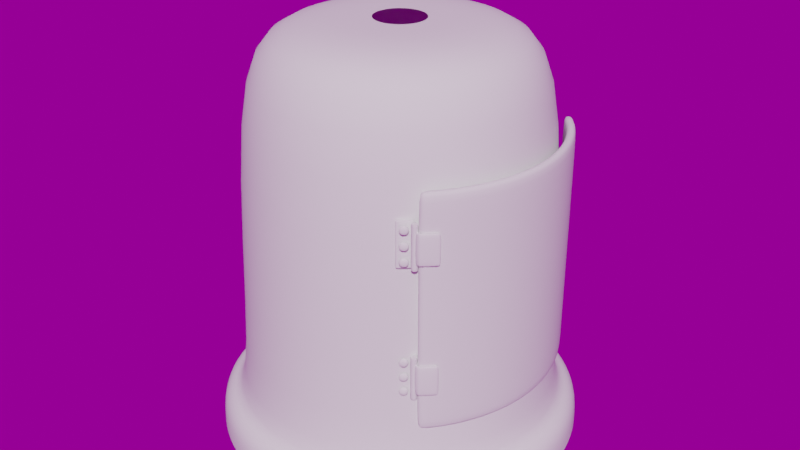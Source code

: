 # Source: untitled.blend  (saved by Blender 3.2.14; exported with 4.5.12 LTS)
import bpy
from mathutils import Matrix  # noqa: F401  (used for matrix-valued properties, if any)

bpy.ops.wm.read_factory_settings(use_empty=True)
scene = bpy.context.scene
scene.name = 'Scene'

# ---- images (referenced by path relative to the original .blend; pixels are not part of the script)
import os
ASSET_DIR = os.environ.get("B2B_ASSET_DIR", "")  # directory of the original .blend (textures are referenced by path, not embedded)
HERE = os.path.dirname(os.path.abspath(__file__))  # packed textures are extracted next to this script under _unpacked/

def load_image(name, relpath, width, height, colorspace="sRGB"):
    """Load a texture the original file referenced (path relative to the .blend, or extracted next to this script)."""
    p = next((c for c in (os.path.join(HERE, relpath), os.path.join(ASSET_DIR, relpath)) if relpath and os.path.exists(c)), "")
    if p:
        img = bpy.data.images.load(p, check_existing=True)
        img.name = name
    else:  # same state as the original file: an image datablock whose file is absent (Cycles renders it pink)
        img = bpy.data.images.new(name, width, height)
        img.source = "FILE"
        img.filepath = "//" + (relpath or name)
    img.colorspace_settings.name = colorspace
    return img
img_abandoned_slipway_4k_hdr = load_image('abandoned_slipway_4k.hdr', 'abandoned_slipway_4k.hdr', 1024, 1024, 'Linear Rec.709')

# ---- node groups
ng_auto_smooth = bpy.data.node_groups.new('Auto Smooth', 'GeometryNodeTree')
_s = ng_auto_smooth.interface.new_socket(name='Geometry', in_out='OUTPUT', socket_type='NodeSocketGeometry')
_s = ng_auto_smooth.interface.new_socket(name='Geometry', in_out='INPUT', socket_type='NodeSocketGeometry')
_s = ng_auto_smooth.interface.new_socket(name='Angle', in_out='INPUT', socket_type='NodeSocketFloat')
_s.subtype = 'ANGLE'
_s.min_value = 0.0
_s.max_value = 3.142
ng_auto_smooth.is_modifier = True
_N = ng_auto_smooth.nodes; _L = ng_auto_smooth.links
n0 = _N.new('NodeGroupOutput'); n0.name = 'Group Output'; n0.location = (480, -100)
n1 = _N.new('NodeGroupInput'); n1.name = 'Group Input'; n1.location = (-420, -300)
n2 = _N.new('NodeGroupInput'); n2.name = 'Group Input.001'; n2.location = (-60, -100)
n3 = _N.new('GeometryNodeSetShadeSmooth'); n3.name = 'Set Shade Smooth'; n3.location = (120, -100)
n3.domain = 'EDGE'
n4 = _N.new('GeometryNodeSetShadeSmooth'); n4.name = 'Set Shade Smooth.001'; n4.location = (300, -100)
n5 = _N.new('GeometryNodeInputMeshEdgeAngle'); n5.name = 'Edge Angle'; n5.location = (-420, -220)
n6 = _N.new('GeometryNodeInputEdgeSmooth'); n6.name = 'Is Edge Smooth'; n6.location = (-60, -160)
n7 = _N.new('GeometryNodeInputShadeSmooth'); n7.name = 'Is Face Smooth'; n7.location = (-240, -340)
n8 = _N.new('FunctionNodeBooleanMath'); n8.name = 'Boolean Math'; n8.location = (-60, -220)
n9 = _N.new('FunctionNodeCompare'); n9.name = 'Compare'; n9.location = (-240, -180)
n9.operation = 'LESS_EQUAL'
_L.new(n5.outputs[0], n9.inputs[0])
_L.new(n4.outputs[0], n0.inputs[0])
_L.new(n1.outputs[1], n9.inputs[1])
_L.new(n9.outputs[0], n8.inputs[0])
_L.new(n7.outputs[0], n8.inputs[1])
_L.new(n2.outputs[0], n3.inputs[0])
_L.new(n6.outputs[0], n3.inputs[1])
_L.new(n3.outputs[0], n4.inputs[0])
_L.new(n8.outputs[0], n3.inputs[2])
n0.is_active_output = True

# ---- world
world_world = bpy.data.worlds.new('World'); scene.world = world_world
world_world.use_nodes = True; world_world.node_tree.nodes.clear()
_N = world_world.node_tree.nodes; _L = world_world.node_tree.links
n0 = _N.new('ShaderNodeTexEnvironment'); n0.name = 'Environment Texture'; n0.location = (-296, 306)
n0.image = img_abandoned_slipway_4k_hdr
n1 = _N.new('ShaderNodeMapping'); n1.name = 'Mapping'; n1.location = (-596, 335)
n1.width = 240
n2 = _N.new('ShaderNodeTexCoord'); n2.name = 'Texture Coordinate'; n2.location = (-796, 318)
n3 = _N.new('ShaderNodeOutputWorld'); n3.name = 'World Output'; n3.location = (173, 296)
n4 = _N.new('ShaderNodeBackground'); n4.name = 'Background'; n4.location = (-11, 296)
n5 = _N.new('ShaderNodeMapping'); n5.name = 'Mapping.001'; n5.location = (-600, 720)
n5.width = 240
n6 = _N.new('ShaderNodeTexCoord'); n6.name = 'Texture Coordinate.001'; n6.location = (-800, 703)
n7 = _N.new('ShaderNodeTexEnvironment'); n7.name = 'Environment Texture.001'; n7.location = (-300, 691)
_L.new(n4.outputs[0], n3.inputs[0])
_L.new(n0.outputs[0], n4.inputs[0])
_L.new(n1.outputs[0], n0.inputs[0])
_L.new(n2.outputs[0], n1.inputs[0])
_L.new(n7.outputs[0], n4.inputs[1])
_L.new(n5.outputs[0], n7.inputs[0])
_L.new(n6.outputs[0], n5.inputs[0])
n3.is_active_output = True
world_world.color = (0.05088, 0.05088, 0.05088)
world_world.use_sun_shadow = False
world_world.sun_shadow_jitter_overblur = 0.0

# ---- meshes
me_circle = bpy.data.meshes.new('Circle')
me_circle.from_pydata([(0.0, 1.0, 0.0), (-0.1951, 0.9808, 0.0), (-0.3827, 0.9239, 0.0), (-0.5556, 0.8315, 0.0), (-0.7071, 0.7071, 0.0), (-0.8315, 0.5556, 0.0), (-0.9239, 0.3827, 0.0), (-0.9808, 0.1951, 0.0), (-1.0, -4.371e-08, 0.0), (-0.9808, -0.1951, 0.0), (-0.9239, -0.3827, 0.0), (-0.8315, -0.5556, 0.0), (-0.7071, -0.7071, 0.0), (-0.5556, -0.8315, 0.0), (-0.3827, -0.9239, 0.0), (-0.1951, -0.9808, 0.0), (8.742e-08, -1.0, 0.0), (0.1951, -0.9808, 0.0), (0.3827, -0.9239, 0.0), (0.5556, -0.8315, 0.0), (0.7071, -0.7071, 0.0), (0.8315, -0.5556, 0.0), (0.9239, -0.3827, 0.0), (0.9808, -0.1951, 0.0), (1.0, 1.192e-08, 0.0), (0.9808, 0.1951, 0.0), (0.9239, 0.3827, 0.0), (0.8315, 0.5556, 0.0), (0.7071, 0.7071, 0.0), (0.5556, 0.8315, 0.0), (0.3827, 0.9239, 0.0), (0.1951, 0.9808, 0.0), (2.28e-09, 0.8368, 0.1939), (-0.1633, 0.8207, 0.1939), (-0.3202, 0.7731, 0.1939), (-0.4649, 0.6958, 0.1939), (-0.5917, 0.5917, 0.1939), (-0.6958, 0.4649, 0.1939), (-0.7731, 0.3202, 0.1939), (-0.8207, 0.1633, 0.1939), (-0.8368, -3.901e-08, 0.1939), (-0.8207, -0.1633, 0.1939), (-0.7731, -0.3202, 0.1939), (-0.6958, -0.4649, 0.1939), (-0.5917, -0.5917, 0.1939), (-0.4649, -0.6958, 0.1939), (-0.3202, -0.7731, 0.1939), (-0.1633, -0.8207, 0.1939), (7.544e-08, -0.8368, 0.1939), (0.1633, -0.8207, 0.1939), (0.3202, -0.7731, 0.1939), (0.4649, -0.6958, 0.1939), (0.5917, -0.5917, 0.1939), (0.6958, -0.4649, 0.1939), (0.7731, -0.3202, 0.1939), (0.8207, -0.1633, 0.1939), (0.8368, 7.548e-09, 0.1939), (0.8207, 0.1633, 0.1939), (0.7731, 0.3202, 0.1939), (0.6958, 0.4649, 0.1939), (0.5917, 0.5917, 0.1939), (0.4649, 0.6958, 0.1939), (0.3202, 0.7731, 0.1939), (0.1633, 0.8207, 0.1939), (2.28e-09, 0.8368, 2.002), (-0.1633, 0.8207, 2.002), (-0.3202, 0.7731, 2.002), (-0.4649, 0.6958, 2.002), (-0.5917, 0.5917, 2.002), (-0.6958, 0.4649, 2.002), (-0.7731, 0.3202, 2.002), (-0.8207, 0.1633, 2.002), (-0.8368, -3.901e-08, 2.002), (-0.8207, -0.1633, 2.002), (-0.7731, -0.3202, 2.002), (-0.6958, -0.4649, 2.002), (-0.5917, -0.5917, 2.002), (-0.4649, -0.6958, 2.002), (-0.3202, -0.7731, 2.002), (-0.1633, -0.8207, 2.002), (7.544e-08, -0.8368, 2.002), (0.1633, -0.8207, 2.002), (0.3202, -0.7731, 2.002), (0.4649, -0.6958, 2.002), (0.5917, -0.5917, 2.002), (0.6958, -0.4649, 2.002), (0.7731, -0.3202, 2.002), (0.8207, -0.1633, 2.002), (0.8368, 7.548e-09, 2.002), (0.8207, 0.1633, 2.002), (0.7731, 0.3202, 2.002), (0.6958, 0.4649, 2.002), (0.5917, 0.5917, 2.002), (0.4649, 0.6958, 2.002), (0.3202, 0.7731, 2.002), (0.1633, 0.8207, 2.002), (1.382e-09, 0.6104, 2.271), (-0.1191, 0.5987, 2.271), (-0.2336, 0.5639, 2.271), (-0.3391, 0.5075, 2.271), (-0.4316, 0.4316, 2.271), (-0.5075, 0.3391, 2.271), (-0.5639, 0.2336, 2.271), (-0.5987, 0.1191, 2.271), (-0.6104, -2.946e-08, 2.271), (-0.5987, -0.1191, 2.271), (-0.5639, -0.2336, 2.271), (-0.5075, -0.3391, 2.271), (-0.4316, -0.4316, 2.271), (-0.3391, -0.5075, 2.271), (-0.2336, -0.5639, 2.271), (-0.1191, -0.5987, 2.271), (5.474e-08, -0.6104, 2.271), (0.1191, -0.5987, 2.271), (0.2336, -0.5639, 2.271), (0.3391, -0.5075, 2.271), (0.4316, -0.4316, 2.271), (0.5075, -0.3391, 2.271), (0.5639, -0.2336, 2.271), (0.5987, -0.1191, 2.271), (0.6104, 4.497e-09, 2.271), (0.5987, 0.1191, 2.271), (0.5639, 0.2336, 2.271), (0.5075, 0.3391, 2.271), (0.4316, 0.4316, 2.271), (0.3391, 0.5075, 2.271), (0.2336, 0.5639, 2.271), (0.1191, 0.5987, 2.271), (-2.937e-09, 0.1373, 2.271), (-0.02679, 0.1347, 2.271), (-0.05255, 0.1269, 2.271), (-0.07629, 0.1142, 2.271), (-0.0971, 0.0971, 2.271), (-0.1142, 0.07629, 2.271), (-0.1269, 0.05255, 2.271), (-0.1347, 0.02679, 2.271), (-0.1373, -9.516e-09, 2.271), (-0.1347, -0.02679, 2.271), (-0.1269, -0.05255, 2.271), (-0.1142, -0.07629, 2.271), (-0.0971, -0.0971, 2.271), (-0.07629, -0.1142, 2.271), (-0.05255, -0.1269, 2.271), (-0.02679, -0.1347, 2.271), (9.068e-09, -0.1373, 2.271), (0.02679, -0.1347, 2.271), (0.05255, -0.1269, 2.271), (0.07629, -0.1142, 2.271), (0.0971, -0.0971, 2.271), (0.1142, -0.07629, 2.271), (0.1269, -0.05255, 2.271), (0.1347, -0.02679, 2.271), (0.1373, -1.875e-09, 2.271), (0.1347, 0.02679, 2.271), (0.1269, 0.05255, 2.271), (0.1142, 0.07629, 2.271), (0.0971, 0.0971, 2.271), (0.07629, 0.1142, 2.271), (0.05255, 0.1269, 2.271), (0.02679, 0.1347, 2.271), (8.239e-10, 0.941, 0.1939), (0.0, 1.0, 0.1352), (-0.1951, 0.9808, 0.1352), (-0.1836, 0.9229, 0.1939), (-0.3827, 0.9239, 0.1352), (-0.3601, 0.8694, 0.1939), (-0.5556, 0.8315, 0.1352), (-0.5228, 0.7824, 0.1939), (-0.7071, 0.7071, 0.1352), (-0.6654, 0.6654, 0.1939), (-0.8315, 0.5556, 0.1352), (-0.7824, 0.5228, 0.1939), (-0.9239, 0.3827, 0.1352), (-0.8694, 0.3601, 0.1939), (-0.9808, 0.1951, 0.1352), (-0.9229, 0.1836, 0.1939), (-1.0, -4.371e-08, 0.1352), (-0.941, -4.201e-08, 0.1939), (-0.9808, -0.1951, 0.1352), (-0.9229, -0.1836, 0.1939), (-0.9239, -0.3827, 0.1352), (-0.8694, -0.3601, 0.1939), (-0.8315, -0.5556, 0.1352), (-0.7824, -0.5228, 0.1939), (-0.7071, -0.7071, 0.1352), (-0.6654, -0.6654, 0.1939), (-0.5556, -0.8315, 0.1352), (-0.5228, -0.7824, 0.1939), (-0.3827, -0.9239, 0.1352), (-0.3601, -0.8694, 0.1939), (-0.1951, -0.9808, 0.1352), (-0.1836, -0.9229, 0.1939), (8.742e-08, -1.0, 0.1352), (8.309e-08, -0.941, 0.1939), (0.1951, -0.9808, 0.1352), (0.1836, -0.9229, 0.1939), (0.3827, -0.9239, 0.1352), (0.3601, -0.8694, 0.1939), (0.5556, -0.8315, 0.1352), (0.5228, -0.7824, 0.1939), (0.7071, -0.7071, 0.1352), (0.6654, -0.6654, 0.1939), (0.8315, -0.5556, 0.1352), (0.7824, -0.5228, 0.1939), (0.9239, -0.3827, 0.1352), (0.8694, -0.3601, 0.1939), (0.9808, -0.1951, 0.1352), (0.9229, -0.1836, 0.1939), (1.0, 1.192e-08, 0.1352), (0.941, 1.034e-08, 0.1939), (0.9808, 0.1951, 0.1352), (0.9229, 0.1836, 0.1939), (0.9239, 0.3827, 0.1352), (0.8694, 0.3601, 0.1939), (0.8315, 0.5556, 0.1352), (0.7824, 0.5228, 0.1939), (0.7071, 0.7071, 0.1352), (0.6654, 0.6654, 0.1939), (0.5556, 0.8315, 0.1352), (0.5228, 0.7824, 0.1939), (0.3827, 0.9239, 0.1352), (0.3601, 0.8694, 0.1939), (0.1951, 0.9808, 0.1352), (0.1836, 0.9229, 0.1939)], [], [(205, 207, 55, 54), (179, 181, 42, 41), (207, 209, 56, 55), (181, 183, 43, 42), (209, 211, 57, 56), (183, 185, 44, 43), (211, 213, 58, 57), (185, 187, 45, 44), (213, 215, 59, 58), (187, 189, 46, 45), (215, 217, 60, 59), (189, 191, 47, 46), (223, 160, 32, 63), (217, 219, 61, 60), (191, 193, 48, 47), (165, 167, 35, 34), (219, 221, 62, 61), (193, 195, 49, 48), (167, 169, 36, 35), (221, 223, 63, 62), (195, 197, 50, 49), (169, 171, 37, 36), (197, 199, 51, 50), (171, 173, 38, 37), (1, 162, 161, 0), (199, 201, 52, 51), (173, 175, 39, 38), (201, 203, 53, 52), (175, 177, 40, 39), (203, 205, 54, 53), (177, 179, 41, 40), (27, 214, 212, 26), (14, 188, 186, 13), (0, 161, 222, 31), (28, 216, 214, 27), (15, 190, 188, 14), (2, 164, 162, 1), (29, 218, 216, 28), (16, 192, 190, 15), (3, 166, 164, 2), (30, 220, 218, 29), (17, 194, 192, 16), (4, 168, 166, 3), (31, 222, 220, 30), (18, 196, 194, 17), (5, 170, 168, 4), (163, 165, 34, 33), (19, 198, 196, 18), (6, 172, 170, 5), (20, 200, 198, 19), (7, 174, 172, 6), (21, 202, 200, 20), (8, 176, 174, 7), (22, 204, 202, 21), (9, 178, 176, 8), (23, 206, 204, 22), (10, 180, 178, 9), (24, 208, 206, 23), (11, 182, 180, 10), (25, 210, 208, 24), (12, 184, 182, 11), (26, 212, 210, 25), (13, 186, 184, 12), (34, 35, 67, 66), (61, 62, 94, 93), (48, 49, 81, 80), (35, 36, 68, 67), (62, 63, 95, 94), (49, 50, 82, 81), (36, 37, 69, 68), (63, 32, 64, 95), (50, 51, 83, 82), (37, 38, 70, 69), (51, 52, 84, 83), (38, 39, 71, 70), (52, 53, 85, 84), (39, 40, 72, 71), (53, 54, 86, 85), (40, 41, 73, 72), (54, 55, 87, 86), (41, 42, 74, 73), (55, 56, 88, 87), (42, 43, 75, 74), (56, 57, 89, 88), (43, 44, 76, 75), (57, 58, 90, 89), (44, 45, 77, 76), (58, 59, 91, 90), (45, 46, 78, 77), (32, 33, 65, 64), (59, 60, 92, 91), (46, 47, 79, 78), (33, 34, 66, 65), (60, 61, 93, 92), (47, 48, 80, 79), (69, 70, 102, 101), (83, 84, 116, 115), (70, 71, 103, 102), (84, 85, 117, 116), (71, 72, 104, 103), (85, 86, 118, 117), (72, 73, 105, 104), (86, 87, 119, 118), (73, 74, 106, 105), (87, 88, 120, 119), (74, 75, 107, 106), (88, 89, 121, 120), (75, 76, 108, 107), (89, 90, 122, 121), (76, 77, 109, 108), (90, 91, 123, 122), (77, 78, 110, 109), (64, 65, 97, 96), (91, 92, 124, 123), (78, 79, 111, 110), (65, 66, 98, 97), (92, 93, 125, 124), (79, 80, 112, 111), (66, 67, 99, 98), (93, 94, 126, 125), (80, 81, 113, 112), (67, 68, 100, 99), (94, 95, 127, 126), (81, 82, 114, 113), (68, 69, 101, 100), (95, 64, 96, 127), (82, 83, 115, 114), (104, 105, 137, 136), (118, 119, 151, 150), (105, 106, 138, 137), (119, 120, 152, 151), (106, 107, 139, 138), (120, 121, 153, 152), (107, 108, 140, 139), (121, 122, 154, 153), (108, 109, 141, 140), (122, 123, 155, 154), (109, 110, 142, 141), (96, 97, 129, 128), (123, 124, 156, 155), (110, 111, 143, 142), (97, 98, 130, 129), (124, 125, 157, 156), (111, 112, 144, 143), (98, 99, 131, 130), (125, 126, 158, 157), (112, 113, 145, 144), (99, 100, 132, 131), (126, 127, 159, 158), (113, 114, 146, 145), (100, 101, 133, 132), (127, 96, 128, 159), (114, 115, 147, 146), (101, 102, 134, 133), (115, 116, 148, 147), (102, 103, 135, 134), (116, 117, 149, 148), (103, 104, 136, 135), (117, 118, 150, 149), (163, 160, 161, 162), (165, 163, 162, 164), (167, 165, 164, 166), (169, 167, 166, 168), (171, 169, 168, 170), (173, 171, 170, 172), (175, 173, 172, 174), (177, 175, 174, 176), (179, 177, 176, 178), (181, 179, 178, 180), (183, 181, 180, 182), (185, 183, 182, 184), (187, 185, 184, 186), (189, 187, 186, 188), (191, 189, 188, 190), (193, 191, 190, 192), (195, 193, 192, 194), (197, 195, 194, 196), (199, 197, 196, 198), (201, 199, 198, 200), (203, 201, 200, 202), (205, 203, 202, 204), (207, 205, 204, 206), (209, 207, 206, 208), (211, 209, 208, 210), (213, 211, 210, 212), (215, 213, 212, 214), (217, 215, 214, 216), (219, 217, 216, 218), (221, 219, 218, 220), (223, 221, 220, 222), (160, 223, 222, 161), (160, 163, 33, 32)])
me_circle.polygons.foreach_set('use_smooth', [True] * 192)
_uv = me_circle.uv_layers.new(name='UVMap')
_uv.uv.foreach_set('vector', [0.0, 0.0, 0.0, 0.0, 0.0, 0.0, 0.0, 0.0, 0.0, 0.0, 0.0, 0.0, 0.0, 0.0, 0.0, 0.0, 0.0, 0.0, 0.0, 0.0, 0.0, 0.0, 0.0, 0.0, 0.0, 0.0, 0.0, 0.0, 0.0, 0.0, 0.0, 0.0, 0.0, 0.0, 0.0, 0.0, 0.0, 0.0, 0.0, 0.0, 0.0, 0.0, 0.0, 0.0, 0.0, 0.0, 0.0, 0.0, 0.0, 0.0, 0.0, 0.0, 0.0, 0.0, 0.0, 0.0, 0.0, 0.0, 0.0, 0.0, 0.0, 0.0, 0.0, 0.0, 0.0, 0.0, 0.0, 0.0, 0.0, 0.0, 0.0, 0.0, 0.0, 0.0, 0.0, 0.0, 0.0, 0.0, 0.0, 0.0, 0.0, 0.0, 0.0, 0.0, 0.0, 0.0, 0.0, 0.0, 0.0, 0.0, 0.0, 0.0, 0.0, 0.0, 0.0, 0.0, 0.0, 0.0, 0.0, 0.0, 0.0, 0.0, 0.0, 0.0, 0.0, 0.0, 0.0, 0.0, 0.0, 0.0, 0.0, 0.0, 0.0, 0.0, 0.0, 0.0, 0.0, 0.0, 0.0, 0.0, 0.0, 0.0, 0.0, 0.0, 0.0, 0.0, 0.0, 0.0, 0.0, 0.0, 0.0, 0.0, 0.0, 0.0, 0.0, 0.0, 0.0, 0.0, 0.0, 0.0, 0.0, 0.0, 0.0, 0.0, 0.0, 0.0, 0.0, 0.0, 0.0, 0.0, 0.0, 0.0, 0.0, 0.0, 0.0, 0.0, 0.0, 0.0, 0.0, 0.0, 0.0, 0.0, 0.0, 0.0, 0.0, 0.0, 0.0, 0.0, 0.0, 0.0, 0.0, 0.0, 0.0, 0.0, 0.0, 0.0, 0.0, 0.0, 0.0, 0.0, 0.0, 0.0, 0.0, 0.0, 0.0, 0.0, 0.0, 0.0, 0.0, 0.0, 0.0, 0.0, 0.0, 0.0, 0.0, 0.0, 0.0, 0.0, 0.0, 0.0, 0.0, 0.0, 0.0, 0.0, 0.0, 0.0, 0.0, 0.0, 0.0, 0.0, 0.0, 0.0, 0.0, 0.0, 0.0, 0.0, 0.0, 0.0, 0.0, 0.0, 0.0, 0.0, 0.0, 0.0, 0.0, 0.0, 0.0, 0.0, 0.0, 0.0, 0.0, 0.0, 0.0, 0.0, 0.0, 0.0, 0.0, 0.0, 0.0, 0.0, 0.0, 0.0, 0.0, 0.0, 0.0, 0.0, 0.0, 0.0, 0.0, 0.0, 0.0, 0.0, 0.0, 0.0, 0.0, 0.0, 0.0, 0.0, 0.0, 0.0, 0.0, 0.0, 0.0, 0.0, 0.0, 0.0, 0.0, 0.0, 0.0, 0.0, 0.0, 0.0, 0.0, 0.0, 0.0, 0.0, 0.0, 0.0, 0.0, 0.0, 0.0, 0.0, 0.0, 0.0, 0.0, 0.0, 0.0, 0.0, 0.0, 0.0, 0.0, 0.0, 0.0, 0.0, 0.0, 0.0, 0.0, 0.0, 0.0, 0.0, 0.0, 0.0, 0.0, 0.0, 0.0, 0.0, 0.0, 0.0, 0.0, 0.0, 0.0, 0.0, 0.0, 0.0, 0.0, 0.0, 0.0, 0.0, 0.0, 0.0, 0.0, 0.0, 0.0, 0.0, 0.0, 0.0, 0.0, 0.0, 0.0, 0.0, 0.0, 0.0, 0.0, 0.0, 0.0, 0.0, 0.0, 0.0, 0.0, 0.0, 0.0, 0.0, 0.0, 0.0, 0.0, 0.0, 0.0, 0.0, 0.0, 0.0, 0.0, 0.0, 0.0, 0.0, 0.0, 0.0, 0.0, 0.0, 0.0, 0.0, 0.0, 0.0, 0.0, 0.0, 0.0, 0.0, 0.0, 0.0, 0.0, 0.0, 0.0, 0.0, 0.0, 0.0, 0.0, 0.0, 0.0, 0.0, 0.0, 0.0, 0.0, 0.0, 0.0, 0.0, 0.0, 0.0, 0.0, 0.0, 0.0, 0.0, 0.0, 0.0, 0.0, 0.0, 0.0, 0.0, 0.0, 0.0, 0.0, 0.0, 0.0, 0.0, 0.0, 0.0, 0.0, 0.0, 0.0, 0.0, 0.0, 0.0, 0.0, 0.0, 0.0, 0.0, 0.0, 0.0, 0.0, 0.0, 0.0, 0.0, 0.0, 0.0, 0.0, 0.0, 0.0, 0.0, 0.0, 0.0, 0.0, 0.0, 0.0, 0.0, 0.0, 0.0, 0.0, 0.0, 0.0, 0.0, 0.0, 0.0, 0.0, 0.0, 0.0, 0.0, 0.0, 0.0, 0.0, 0.0, 0.0, 0.0, 0.0, 0.0, 0.0, 0.0, 0.0, 0.0, 0.0, 0.0, 0.0, 0.0, 0.0, 0.0, 0.0, 0.0, 0.0, 0.0, 0.0, 0.0, 0.0, 0.0, 0.0, 0.0, 0.0, 0.0, 0.0, 0.0, 0.0, 0.0, 0.0, 0.0, 0.0, 0.0, 0.0, 0.0, 0.0, 0.0, 0.0, 0.0, 0.0, 0.0, 0.0, 0.0, 0.0, 0.0, 0.0, 0.0, 0.0, 0.0, 0.0, 0.0, 0.0, 0.0, 0.0, 0.0, 0.0, 0.0, 0.0, 0.0, 0.0, 0.0, 0.0, 0.0, 0.0, 0.0, 0.0, 0.0, 0.0, 0.0, 0.0, 0.0, 0.0, 0.0, 0.0, 0.0, 0.0, 0.0, 0.0, 0.0, 0.0, 0.0, 0.0, 0.0, 0.0, 0.0, 0.0, 0.0, 0.0, 0.0, 0.0, 0.0, 0.0, 0.0, 0.0, 0.0, 0.0, 0.0, 0.0, 0.0, 0.0, 0.0, 0.0, 0.0, 0.0, 0.0, 0.0, 0.0, 0.0, 0.0, 0.0, 0.0, 0.0, 0.0, 0.0, 0.0, 0.0, 0.0, 0.0, 0.0, 0.0, 0.0, 0.0, 0.0, 0.0, 0.0, 0.0, 0.0, 0.0, 0.0, 0.0, 0.0, 0.0, 0.0, 0.0, 0.0, 0.0, 0.0, 0.0, 0.0, 0.0, 0.0, 0.0, 0.0, 0.0, 0.0, 0.0, 0.0, 0.0, 0.0, 0.0, 0.0, 0.0, 0.0, 0.0, 0.0, 0.0, 0.0, 0.0, 0.0, 0.0, 0.0, 0.0, 0.0, 0.0, 0.0, 0.0, 0.0, 0.0, 0.0, 0.0, 0.0, 0.0, 0.0, 0.0, 0.0, 0.0, 0.0, 0.0, 0.0, 0.0, 0.0, 0.0, 0.0, 0.0, 0.0, 0.0, 0.0, 0.0, 0.0, 0.0, 0.0, 0.0, 0.0, 0.0, 0.0, 0.0, 0.0, 0.0, 0.0, 0.0, 0.0, 0.0, 0.0, 0.0, 0.0, 0.0, 0.0, 0.0, 0.0, 0.0, 0.0, 0.0, 0.0, 0.0, 0.0, 0.0, 0.0, 0.0, 0.0, 0.0, 0.0, 0.0, 0.0, 0.0, 0.0, 0.0, 0.0, 0.0, 0.0, 0.0, 0.0, 0.0, 0.0, 0.0, 0.0, 0.0, 0.0, 0.0, 0.0, 0.0, 0.0, 0.0, 0.0, 0.0, 0.0, 0.0, 0.0, 0.0, 0.0, 0.0, 0.0, 0.0, 0.0, 0.0, 0.0, 0.0, 0.0, 0.0, 0.0, 0.0, 0.0, 0.0, 0.0, 0.0, 0.0, 0.0, 0.0, 0.0, 0.0, 0.0, 0.0, 0.0, 0.0, 0.0, 0.0, 0.0, 0.0, 0.0, 0.0, 0.0, 0.0, 0.0, 0.0, 0.0, 0.0, 0.0, 0.0, 0.0, 0.0, 0.0, 0.0, 0.0, 0.0, 0.0, 0.0, 0.0, 0.0, 0.0, 0.0, 0.0, 0.0, 0.0, 0.0, 0.0, 0.0, 0.0, 0.0, 0.0, 0.0, 0.0, 0.0, 0.0, 0.0, 0.0, 0.0, 0.0, 0.0, 0.0, 0.0, 0.0, 0.0, 0.0, 0.0, 0.0, 0.0, 0.0, 0.0, 0.0, 0.0, 0.0, 0.0, 0.0, 0.0, 0.0, 0.0, 0.0, 0.0, 0.0, 0.0, 0.0, 0.0, 0.0, 0.0, 0.0, 0.0, 0.0, 0.0, 0.0, 0.0, 0.0, 0.0, 0.0, 0.0, 0.0, 0.0, 0.0, 0.0, 0.0, 0.0, 0.0, 0.0, 0.0, 0.0, 0.0, 0.0, 0.0, 0.0, 0.0, 0.0, 0.0, 0.0, 0.0, 0.0, 0.0, 0.0, 0.0, 0.0, 0.0, 0.0, 0.0, 0.0, 0.0, 0.0, 0.0, 0.0, 0.0, 0.0, 0.0, 0.0, 0.0, 0.0, 0.0, 0.0, 0.0, 0.0, 0.0, 0.0, 0.0, 0.0, 0.0, 0.0, 0.0, 0.0, 0.0, 0.0, 0.0, 0.0, 0.0, 0.0, 0.0, 0.0, 0.0, 0.0, 0.0, 0.0, 0.0, 0.0, 0.0, 0.0, 0.0, 0.0, 0.0, 0.0, 0.0, 0.0, 0.0, 0.0, 0.0, 0.0, 0.0, 0.0, 0.0, 0.0, 0.0, 0.0, 0.0, 0.0, 0.0, 0.0, 0.0, 0.0, 0.0, 0.0, 0.0, 0.0, 0.0, 0.0, 0.0, 0.0, 0.0, 0.0, 0.0, 0.0, 0.0, 0.0, 0.0, 0.0, 0.0, 0.0, 0.0, 0.0, 0.0, 0.0, 0.0, 0.0, 0.0, 0.0, 0.0, 0.0, 0.0, 0.0, 0.0, 0.0, 0.0, 0.0, 0.0, 0.0, 0.0, 0.0, 0.0, 0.0, 0.0, 0.0, 0.0, 0.0, 0.0, 0.0, 0.0, 0.0, 0.0, 0.0, 0.0, 0.0, 0.0, 0.0, 0.0, 0.0, 0.0, 0.0, 0.0, 0.0, 0.0, 0.0, 0.0, 0.0, 0.0, 0.0, 0.0, 0.0, 0.0, 0.0, 0.0, 0.0, 0.0, 0.0, 0.0, 0.0, 0.0, 0.0, 0.0, 0.0, 0.0, 0.0, 0.0, 0.0, 0.0, 0.0, 0.0, 0.0, 0.0, 0.0, 0.0, 0.0, 0.0, 0.0, 0.0, 0.0, 0.0, 0.0, 0.0, 0.0, 0.0, 0.0, 0.0, 0.0, 0.0, 0.0, 0.0, 0.0, 0.0, 0.0, 0.0, 0.0, 0.0, 0.0, 0.0, 0.0, 0.0, 0.0, 0.0, 0.0, 0.0, 0.0, 0.0, 0.0, 0.0, 0.0, 0.0, 0.0, 0.0, 0.0, 0.0, 0.0, 0.0, 0.0, 0.0, 0.0, 0.0, 0.0, 0.0, 0.0, 0.0, 0.0, 0.0, 0.0, 0.0, 0.0, 0.0, 0.0, 0.0, 0.0, 0.0, 0.0, 0.0, 0.0, 0.0, 0.0, 0.0, 0.0, 0.0, 0.0, 0.0, 0.0, 0.0, 0.0, 0.0, 0.0, 0.0, 0.0, 0.0, 0.0, 0.0, 0.0, 0.0, 0.0, 0.0, 0.0, 0.0, 0.0, 0.0, 0.0, 0.0, 0.0, 0.0, 0.0, 0.0, 0.0, 0.0, 0.0, 0.0, 0.0, 0.0, 0.0, 0.0, 0.0, 0.0, 0.0, 0.0, 0.0, 0.0, 0.0, 0.0, 0.0, 0.0, 0.0, 0.0, 0.0, 0.0, 0.0, 0.0, 0.0, 0.0, 0.0, 0.0, 0.0, 0.0, 0.0, 0.0, 0.0, 0.0, 0.0, 0.0, 0.0, 0.0, 0.0, 0.0, 0.0, 0.0, 0.0, 0.0, 0.0, 0.0, 0.0, 0.0, 0.0, 0.0, 0.0, 0.0, 0.0, 0.0, 0.0, 0.0, 0.0, 0.0, 0.0, 0.0, 0.0, 0.0, 0.0, 0.0, 0.0, 0.0, 0.0, 0.0, 0.0, 0.0, 0.0, 0.0, 0.0, 0.0, 0.0, 0.0, 0.0, 0.0, 0.0, 0.0, 0.0, 0.0, 0.0, 0.0, 0.0, 0.0, 0.0, 0.0, 0.0, 0.0, 0.0, 0.0, 0.0, 0.0, 0.0, 0.0, 0.0, 0.0, 0.0, 0.0, 0.0, 0.0, 0.0, 0.0, 0.0, 0.0, 0.0, 0.0, 0.0, 0.0, 0.0, 0.0, 0.0, 0.0, 0.0, 0.0, 0.0, 0.0, 0.0, 0.0, 0.0, 0.0, 0.0, 0.0, 0.0, 0.0, 0.0, 0.0, 0.0, 0.0, 0.0, 0.0, 0.0, 0.0, 0.0, 0.0, 0.0, 0.0, 0.0, 0.0, 0.0, 0.0, 0.0, 0.0, 0.0, 0.0, 0.0, 0.0, 0.0, 0.0, 0.0, 0.0, 0.0, 0.0, 0.0, 0.0, 0.0, 0.0, 0.0, 0.0, 0.0, 0.0, 0.0, 0.0, 0.0, 0.0, 0.0, 0.0, 0.0, 0.0, 0.0, 0.0, 0.0, 0.0, 0.0, 0.0, 0.0, 0.0, 0.0, 0.0, 0.0, 0.0, 0.0, 0.0, 0.0, 0.0, 0.0, 0.0, 0.0, 0.0, 0.0, 0.0, 0.0, 0.0, 0.0, 0.0, 0.0, 0.0, 0.0, 0.0, 0.0, 0.0, 0.0, 0.0, 0.0, 0.0, 0.0, 0.0, 0.0, 0.0, 0.0, 0.0, 0.0, 0.0, 0.0, 0.0, 0.0, 0.0, 0.0, 0.0, 0.0, 0.0, 0.0, 0.0, 0.0, 0.0, 0.0, 0.0, 0.0, 0.0, 0.0, 0.0, 0.0, 0.0, 0.0, 0.0, 0.0, 0.0, 0.0, 0.0, 0.0, 0.0, 0.0, 0.0, 0.0, 0.0, 0.0, 0.0, 0.0, 0.0, 0.0, 0.0, 0.0, 0.0, 0.0, 0.0, 0.0, 0.0, 0.0, 0.0, 0.0, 0.0, 0.0, 0.0, 0.0, 0.0, 0.0, 0.0, 0.0, 0.0, 0.0, 0.0, 0.0, 0.0, 0.0, 0.0, 0.0, 0.0, 0.0, 0.0, 0.0, 0.0, 0.0, 0.0, 0.0, 0.0, 0.0, 0.0, 0.0, 0.0, 0.0, 0.0, 0.0, 0.0, 0.0, 0.0, 0.0, 0.0, 0.0, 0.0, 0.0, 0.0, 0.0, 0.0, 0.0, 0.0, 0.0, 0.0, 0.0, 0.0, 0.0, 0.0, 0.0, 0.0, 0.0, 0.0, 0.0, 0.0, 0.0, 0.0, 0.0, 0.0, 0.0, 0.0, 0.0, 0.0, 0.0, 0.0, 0.0, 0.0, 0.0, 0.0, 0.0, 0.0, 0.0, 0.0, 0.0, 0.0, 0.0, 0.0, 0.0, 0.0, 0.0, 0.0, 0.0, 0.0, 0.0, 0.0, 0.0, 0.0, 0.0, 0.0, 0.0, 0.0, 0.0, 0.0, 0.0, 0.0, 0.0, 0.0, 0.0, 0.0, 0.0, 0.0, 0.0, 0.0, 0.0, 0.0, 0.0, 0.0, 0.0, 0.0, 0.0, 0.0, 0.0, 0.0, 0.0, 0.0, 0.0, 0.0, 0.0, 0.0, 0.0, 0.0, 0.0, 0.0, 0.0, 0.0, 0.0, 0.0, 0.0, 0.0, 0.0, 0.0, 0.0, 0.0, 0.0, 0.0, 0.0, 0.0, 0.0, 0.0, 0.0, 0.0, 0.0, 0.0, 0.0, 0.0, 0.0, 0.0, 0.0, 0.0, 0.0, 0.0, 0.0, 0.0, 0.0, 0.0, 0.0, 0.0, 0.0, 0.0, 0.0, 0.0, 0.0, 0.0, 0.0, 0.0, 0.0, 0.0, 0.0, 0.0, 0.0, 0.0, 0.0, 0.0, 0.0, 0.0, 0.0, 0.0, 0.0, 0.0, 0.0, 0.0, 0.0, 0.0, 0.0, 0.0, 0.0, 0.0, 0.0, 0.0, 0.0, 0.0, 0.0, 0.0, 0.0, 0.0, 0.0, 0.0, 0.0])
me_circle.update()
me_circle_001 = bpy.data.meshes.new('Circle.001')
me_circle_001.from_pydata([(0.5917, -0.5917, 0.4563), (0.6958, -0.4649, 0.4563), (0.7731, -0.3202, 0.4563), (0.8207, -0.1633, 0.4563), (0.8368, 7.548e-09, 0.4563), (0.8207, 0.1633, 0.4563), (0.7731, 0.3202, 0.4563), (0.6958, 0.4649, 0.4563), (0.5917, 0.5917, 0.4563), (0.5917, -0.5917, 1.739), (0.6958, -0.4649, 1.739), (0.7731, -0.3202, 1.739), (0.8207, -0.1633, 1.739), (0.8368, 7.548e-09, 1.739), (0.8207, 0.1633, 1.739), (0.7731, 0.3202, 1.739), (0.6958, 0.4649, 1.739), (0.5917, 0.5917, 1.739), (0.6438, 0.5283, 0.5111), (0.6438, 0.5283, 1.685), (0.6438, 0.5283, 1.739), (0.6438, 0.5283, 0.4563), (0.6438, -0.5283, 0.5111), (0.6438, -0.5283, 1.685), (0.6438, -0.5283, 1.739), (0.6438, -0.5283, 0.4563), (0.5917, -0.5917, 0.5111), (0.5917, -0.5917, 1.685), (0.6958, -0.4649, 1.685), (0.6958, -0.4649, 0.5111), (0.7731, -0.3202, 1.685), (0.7731, -0.3202, 0.5111), (0.8207, -0.1633, 1.685), (0.8207, -0.1633, 0.5111), (0.8368, 7.548e-09, 1.685), (0.8368, 7.548e-09, 0.5111), (0.8207, 0.1633, 1.685), (0.8207, 0.1633, 0.5111), (0.7731, 0.3202, 1.685), (0.7731, 0.3202, 0.5111), (0.6958, 0.4649, 1.685), (0.6958, 0.4649, 0.5111), (0.5917, 0.5917, 1.685), (0.5917, 0.5917, 0.5111)], [], [(25, 1, 29, 22), (1, 2, 31, 29), (2, 3, 33, 31), (3, 4, 35, 33), (4, 5, 37, 35), (5, 6, 39, 37), (6, 7, 41, 39), (21, 8, 43, 18), (27, 23, 24, 9), (19, 42, 17, 20), (38, 40, 16, 15), (36, 38, 15, 14), (34, 36, 14, 13), (32, 34, 13, 12), (30, 32, 12, 11), (28, 30, 11, 10), (19, 40, 41, 18), (40, 38, 39, 41), (38, 36, 37, 39), (36, 34, 35, 37), (34, 32, 33, 35), (32, 30, 31, 33), (30, 28, 29, 31), (23, 27, 26, 22), (23, 28, 10, 24), (28, 23, 22, 29), (0, 25, 22, 26), (42, 19, 18, 43), (40, 19, 20, 16), (7, 21, 18, 41)])
me_circle_001.polygons.foreach_set('use_smooth', [True] * 30)
_uv = me_circle_001.uv_layers.new(name='UVMap')
_uv.uv.foreach_set('vector', [0.0, 0.0, 0.0, 0.0, 0.0, 0.0, 0.0, 0.0, 0.0, 0.0, 0.0, 0.0, 0.0, 0.0, 0.0, 0.0, 0.0, 0.0, 0.0, 0.0, 0.0, 0.0, 0.0, 0.0, 0.0, 0.0, 0.0, 0.0, 0.0, 0.0, 0.0, 0.0, 0.0, 0.0, 0.0, 0.0, 0.0, 0.0, 0.0, 0.0, 0.0, 0.0, 0.0, 0.0, 0.0, 0.0, 0.0, 0.0, 0.0, 0.0, 0.0, 0.0, 0.0, 0.0, 0.0, 0.0, 0.0, 0.0, 0.0, 0.0, 0.0, 0.0, 0.0, 0.0, 0.0, 0.0, 0.0, 0.0, 0.0, 0.0, 0.0, 0.0, 0.0, 0.0, 0.0, 0.0, 0.0, 0.0, 0.0, 0.0, 0.0, 0.0, 0.0, 0.0, 0.0, 0.0, 0.0, 0.0, 0.0, 0.0, 0.0, 0.0, 0.0, 0.0, 0.0, 0.0, 0.0, 0.0, 0.0, 0.0, 0.0, 0.0, 0.0, 0.0, 0.0, 0.0, 0.0, 0.0, 0.0, 0.0, 0.0, 0.0, 0.0, 0.0, 0.0, 0.0, 0.0, 0.0, 0.0, 0.0, 0.0, 0.0, 0.0, 0.0, 0.0, 0.0, 0.0, 0.0, 0.0, 0.0, 0.0, 0.0, 0.0, 0.0, 0.0, 0.0, 0.0, 0.0, 0.0, 0.0, 0.0, 0.0, 0.0, 0.0, 0.0, 0.0, 0.0, 0.0, 0.0, 0.0, 0.0, 0.0, 0.0, 0.0, 0.0, 0.0, 0.0, 0.0, 0.0, 0.0, 0.0, 0.0, 0.0, 0.0, 0.0, 0.0, 0.0, 0.0, 0.0, 0.0, 0.0, 0.0, 0.0, 0.0, 0.0, 0.0, 0.0, 0.0, 0.0, 0.0, 0.0, 0.0, 0.0, 0.0, 0.0, 0.0, 0.0, 0.0, 0.0, 0.0, 0.0, 0.0, 0.0, 0.0, 0.0, 0.0, 0.0, 0.0, 0.0, 0.0, 0.0, 0.0, 0.0, 0.0, 0.0, 0.0, 0.0, 0.0, 0.0, 0.0, 0.0, 0.0, 0.0, 0.0, 0.0, 0.0, 0.0, 0.0, 0.0, 0.0, 0.0, 0.0, 0.0, 0.0, 0.0, 0.0, 0.0, 0.0, 0.0, 0.0, 0.0, 0.0, 0.0, 0.0, 0.0, 0.0, 0.0, 0.0, 0.0, 0.0])
me_circle_001.update()
me_circle_002 = bpy.data.meshes.new('Circle.002')
me_circle_002.from_pydata([(-0.01317, -0.01017, -1.104), (0.05444, 0.04585, -1.104), (-0.01317, -0.01017, 1.104), (0.05444, 0.04585, 1.104), (0.1063, 0.0286, -0.7641), (0.1063, 0.0286, 0.7641), (0.1691, 0.09444, -0.7641), (0.1691, 0.09444, 0.7641), (0.08856, 0.02851, -0.7641), (0.08856, 0.02851, 0.7641), (0.05444, 0.04585, -0.7583), (-0.01317, -0.01017, -0.7773), (0.05444, 0.04585, 0.7583), (-0.01317, -0.01017, 0.7773), (0.07343, 0.0362, -0.7615), (0.07343, 0.0362, 0.7615), (0.09985, 0.02857, 0.7641), (0.09985, 0.02857, -0.7641)], [], [(11, 0, 1, 10), (15, 12, 10, 14), (13, 12, 3, 2), (16, 17, 4, 5), (5, 4, 6, 7), (12, 13, 11, 10), (9, 15, 14, 8), (9, 8, 17, 16)])
me_circle_002.polygons.foreach_set('use_smooth', [True] * 8)
_uv = me_circle_002.uv_layers.new(name='UVMap')
_uv.uv.foreach_set('vector', [0.0, 0.0, 0.0, 0.0, 0.0, 0.0, 0.0, 0.0, 0.0, 0.0, 0.0, 0.0, 0.0, 0.0, 0.0, 0.0, 0.0, 0.0, 0.0, 0.0, 0.0, 0.0, 0.0, 0.0, 0.0, 0.0, 0.0, 0.0, 0.0, 0.0, 0.0, 0.0, 0.0, 0.0, 0.0, 0.0, 0.0, 0.0, 0.0, 0.0, 0.0, 0.0, 0.0, 0.0, 0.0, 0.0, 0.0, 0.0, 0.0, 0.0, 0.0, 0.0, 0.0, 0.0, 0.0, 0.0, 0.0, 0.0, 0.0, 0.0, 0.0, 0.0, 0.0, 0.0])
me_circle_002.update()
me_cylinder_001 = bpy.data.meshes.new('Cylinder.001')
me_cylinder_001.from_pydata([(5.588e-09, 0.9199, -1.0), (0.0, 1.0, -0.9227), (1.863e-09, 0.9199, 1.0), (0.0, 1.0, 0.9227), (0.46, 0.7967, -1.0), (0.5, 0.866, -0.9227), (0.46, 0.7967, 1.0), (0.5, 0.866, 0.9227), (0.7967, 0.46, -1.0), (0.866, 0.5, -0.9227), (0.7967, 0.46, 1.0), (0.866, 0.5, 0.9227), (0.9199, -3.912e-08, -1.0), (1.0, -4.371e-08, -0.9227), (0.9199, -3.353e-08, 1.0), (1.0, -4.371e-08, 0.9227), (0.7967, -0.46, -1.0), (0.866, -0.5, -0.9227), (0.7967, -0.46, 1.0), (0.866, -0.5, 0.9227), (0.46, -0.7967, -1.0), (0.5, -0.866, -0.9227), (0.46, -0.7967, 1.0), (0.5, -0.866, 0.9227), (-8.754e-08, -0.9199, -1.0), (-8.742e-08, -1.0, -0.9227), (-7.264e-08, -0.9199, 1.0), (-8.742e-08, -1.0, 0.9227), (-0.46, -0.7967, -1.0), (-0.5, -0.866, -0.9227), (-0.46, -0.7967, 1.0), (-0.5, -0.866, 0.9227), (-0.7967, -0.46, -1.0), (-0.866, -0.5, -0.9227), (-0.7967, -0.46, 1.0), (-0.866, -0.5, 0.9227), (-0.9199, 1.304e-08, -1.0), (-1.0, 1.192e-08, -0.9227), (-0.9199, 1.118e-08, 1.0), (-1.0, 1.192e-08, 0.9227), (-0.7967, 0.46, -1.0), (-0.866, 0.5, -0.9227), (-0.7967, 0.46, 1.0), (-0.866, 0.5, 0.9227), (-0.46, 0.7967, -1.0), (-0.5, 0.866, -0.9227), (-0.46, 0.7967, 1.0), (-0.5, 0.866, 0.9227)], [], [(45, 47, 3, 1), (9, 11, 15, 13), (13, 15, 19, 17), (17, 19, 23, 21), (21, 23, 27, 25), (25, 27, 31, 29), (29, 31, 35, 33), (33, 35, 39, 37), (37, 39, 43, 41), (41, 43, 47, 45), (5, 7, 11, 9), (6, 2, 46, 42, 38, 34, 30, 26, 22, 18, 14, 10), (1, 3, 7, 5), (1, 5, 4, 0), (7, 3, 2, 6), (5, 9, 8, 4), (11, 7, 6, 10), (9, 13, 12, 8), (15, 11, 10, 14), (13, 17, 16, 12), (19, 15, 14, 18), (17, 21, 20, 16), (23, 19, 18, 22), (21, 25, 24, 20), (27, 23, 22, 26), (25, 29, 28, 24), (31, 27, 26, 30), (29, 33, 32, 28), (35, 31, 30, 34), (33, 37, 36, 32), (39, 35, 34, 38), (37, 41, 40, 36), (43, 39, 38, 42), (41, 45, 44, 40), (47, 43, 42, 46), (45, 1, 0, 44), (3, 47, 46, 2), (0, 4, 8, 12, 16, 20, 24, 28, 32, 36, 40, 44)])
me_cylinder_001.polygons.foreach_set('use_smooth', [True] * 38)
_uv = me_cylinder_001.uv_layers.new(name='UVMap')
_uv.uv.foreach_set('vector', [0.08333, 0.5193, 0.08333, 0.9807, 7.451e-08, 0.9807, 7.451e-08, 0.5193, 0.8333, 0.5193, 0.8333, 0.9807, 0.75, 0.9807, 0.75, 0.5193, 0.75, 0.5193, 0.75, 0.9807, 0.6667, 0.9807, 0.6667, 0.5193, 0.6667, 0.5193, 0.6667, 0.9807, 0.5833, 0.9807, 0.5833, 0.5193, 0.5833, 0.5193, 0.5833, 0.9807, 0.5, 0.9807, 0.5, 0.5193, 0.5, 0.5193, 0.5, 0.9807, 0.4167, 0.9807, 0.4167, 0.5193, 0.4167, 0.5193, 0.4167, 0.9807, 0.3333, 0.9807, 0.3333, 0.5193, 0.3333, 0.5193, 0.3333, 0.9807, 0.25, 0.9807, 0.25, 0.5193, 0.25, 0.5193, 0.25, 0.9807, 0.1667, 0.9807, 0.1667, 0.5193, 0.1667, 0.5193, 0.1667, 0.9807, 0.08333, 0.9807, 0.08333, 0.5193, 0.9167, 0.5193, 0.9167, 0.9807, 0.8333, 0.9807, 0.8333, 0.5193, 0.3604, 0.4412, 0.25, 0.4708, 0.1396, 0.4412, 0.0588, 0.3604, 0.02922, 0.25, 0.0588, 0.1396, 0.1396, 0.0588, 0.25, 0.02922, 0.3604, 0.0588, 0.4412, 0.1396, 0.4708, 0.25, 0.4412, 0.3604, 1.0, 0.5193, 1.0, 0.9807, 0.9167, 0.9807, 0.9167, 0.5193, 0.75, 0.49, 0.87, 0.4578, 0.8604, 0.4412, 0.75, 0.4708, 0.37, 0.4578, 0.25, 0.49, 0.25, 0.4708, 0.3604, 0.4412, 0.87, 0.4578, 0.9578, 0.37, 0.9412, 0.3604, 0.8604, 0.4412, 0.4578, 0.37, 0.37, 0.4578, 0.3604, 0.4412, 0.4412, 0.3604, 0.9578, 0.37, 0.99, 0.25, 0.9708, 0.25, 0.9412, 0.3604, 0.49, 0.25, 0.4578, 0.37, 0.4412, 0.3604, 0.4708, 0.25, 0.99, 0.25, 0.9578, 0.13, 0.9412, 0.1396, 0.9708, 0.25, 0.4578, 0.13, 0.49, 0.25, 0.4708, 0.25, 0.4412, 0.1396, 0.9578, 0.13, 0.87, 0.04215, 0.8604, 0.0588, 0.9412, 0.1396, 0.37, 0.04215, 0.4578, 0.13, 0.4412, 0.1396, 0.3604, 0.0588, 0.87, 0.04215, 0.75, 0.01, 0.75, 0.02922, 0.8604, 0.0588, 0.25, 0.01, 0.37, 0.04215, 0.3604, 0.0588, 0.25, 0.02922, 0.75, 0.01, 0.63, 0.04215, 0.6396, 0.0588, 0.75, 0.02922, 0.13, 0.04215, 0.25, 0.01, 0.25, 0.02922, 0.1396, 0.0588, 0.63, 0.04215, 0.5422, 0.13, 0.5588, 0.1396, 0.6396, 0.0588, 0.04215, 0.13, 0.13, 0.04215, 0.1396, 0.0588, 0.0588, 0.1396, 0.5422, 0.13, 0.51, 0.25, 0.5292, 0.25, 0.5588, 0.1396, 0.01, 0.25, 0.04215, 0.13, 0.0588, 0.1396, 0.02922, 0.25, 0.51, 0.25, 0.5422, 0.37, 0.5588, 0.3604, 0.5292, 0.25, 0.04215, 0.37, 0.01, 0.25, 0.02922, 0.25, 0.0588, 0.3604, 0.5422, 0.37, 0.63, 0.4578, 0.6396, 0.4412, 0.5588, 0.3604, 0.13, 0.4578, 0.04215, 0.37, 0.0588, 0.3604, 0.1396, 0.4412, 0.63, 0.4578, 0.75, 0.49, 0.75, 0.4708, 0.6396, 0.4412, 0.25, 0.49, 0.13, 0.4578, 0.1396, 0.4412, 0.25, 0.4708, 0.75, 0.4708, 0.8604, 0.4412, 0.9412, 0.3604, 0.9708, 0.25, 0.9412, 0.1396, 0.8604, 0.0588, 0.75, 0.02922, 0.6396, 0.0588, 0.5588, 0.1396, 0.5292, 0.25, 0.5588, 0.3604, 0.6396, 0.4412])
me_cylinder_001.update()
me_circle_003 = bpy.data.meshes.new('Circle.003')
me_circle_003.from_pydata([(0.0, 1.0, -0.1695), (-0.5, 0.866, -0.1695), (-0.866, 0.5, -0.1695), (-1.0, -4.371e-08, -0.1695), (-0.866, -0.5, -0.1695), (-0.5, -0.866, -0.1695), (8.742e-08, -1.0, -0.1695), (0.5, -0.866, -0.1695), (0.866, -0.5, -0.1695), (1.0, 1.192e-08, -0.1695), (0.866, 0.5, -0.1695), (0.5, 0.866, -0.1695), (0.0, 1.0, 0.1618), (-0.5, 0.866, 0.1618), (-0.866, 0.5, 0.1618), (-1.0, -4.371e-08, 0.1618), (-0.866, -0.5, 0.1618), (-0.5, -0.866, 0.1618), (8.742e-08, -1.0, 0.1618), (0.5, -0.866, 0.1618), (0.866, -0.5, 0.1618), (1.0, 1.192e-08, 0.1618), (0.866, 0.5, 0.1618), (0.5, 0.866, 0.1618), (-0.2723, 0.439, 0.3827), (-0.4553, -0.244, 0.3827), (0.4553, 0.244, 0.3827), (0.2723, -0.439, 0.3827)], [], [(5, 17, 16, 4), (0, 12, 23, 11), (2, 14, 13, 1), (9, 21, 20, 8), (6, 18, 17, 5), (3, 15, 14, 2), (10, 22, 21, 9), (7, 19, 18, 6), (4, 16, 15, 3), (11, 23, 22, 10), (1, 13, 12, 0), (8, 20, 19, 7), (14, 24, 12, 13), (24, 26, 23, 12), (26, 21, 22, 23), (15, 25, 24, 14), (25, 27, 26, 24), (27, 20, 21, 26), (16, 17, 25, 15), (17, 18, 27, 25), (18, 19, 20, 27)])
me_circle_003.polygons.foreach_set('use_smooth', [True] * 21)
_uv = me_circle_003.uv_layers.new(name='UVMap')
_uv.uv.foreach_set('vector', [0.0, 0.0, 0.0, 0.0, 0.0, 0.0, 0.0, 0.0, 0.0, 0.0, 0.0, 0.0, 0.0, 0.0, 0.0, 0.0, 0.0, 0.0, 0.0, 0.0, 0.0, 0.0, 0.0, 0.0, 0.0, 0.0, 0.0, 0.0, 0.0, 0.0, 0.0, 0.0, 0.0, 0.0, 0.0, 0.0, 0.0, 0.0, 0.0, 0.0, 0.0, 0.0, 0.0, 0.0, 0.0, 0.0, 0.0, 0.0, 0.0, 0.0, 0.0, 0.0, 0.0, 0.0, 0.0, 0.0, 0.0, 0.0, 0.0, 0.0, 0.0, 0.0, 0.0, 0.0, 0.0, 0.0, 0.0, 0.0, 0.0, 0.0, 0.0, 0.0, 0.0, 0.0, 0.0, 0.0, 0.0, 0.0, 0.0, 0.0, 0.0, 0.0, 0.0, 0.0, 0.0, 0.0, 0.0, 0.0, 0.0, 0.0, 0.0, 0.0, 0.0, 0.0, 0.0, 0.0, 0.0, 0.0, 0.0, 0.0, 0.0, 0.0, 0.0, 0.0, 0.0, 0.0, 0.0, 0.0, 0.0, 0.0, 0.0, 0.0, 0.0, 0.0, 0.0, 0.0, 0.0, 0.0, 0.0, 0.0, 0.0, 0.0, 0.0, 0.0, 0.0, 0.0, 0.0, 0.0, 0.0, 0.0, 0.0, 0.0, 0.0, 0.0, 0.0, 0.0, 0.0, 0.0, 0.0, 0.0, 0.0, 0.0, 0.0, 0.0, 0.0, 0.0, 0.0, 0.0, 0.0, 0.0, 0.0, 0.0, 0.0, 0.0, 0.0, 0.0, 0.0, 0.0, 0.0, 0.0, 0.0, 0.0, 0.0, 0.0, 0.0, 0.0, 0.0, 0.0])
me_circle_003.update()
me_circle_005 = bpy.data.meshes.new('Circle.005')
me_circle_005.from_pydata([(0.0, 1.0, -0.1695), (-0.5, 0.866, -0.1695), (-0.866, 0.5, -0.1695), (-1.0, -4.371e-08, -0.1695), (-0.866, -0.5, -0.1695), (-0.5, -0.866, -0.1695), (8.742e-08, -1.0, -0.1695), (0.5, -0.866, -0.1695), (0.866, -0.5, -0.1695), (1.0, 1.192e-08, -0.1695), (0.866, 0.5, -0.1695), (0.5, 0.866, -0.1695), (0.0, 1.0, 0.1618), (-0.5, 0.866, 0.1618), (-0.866, 0.5, 0.1618), (-1.0, -4.371e-08, 0.1618), (-0.866, -0.5, 0.1618), (-0.5, -0.866, 0.1618), (8.742e-08, -1.0, 0.1618), (0.5, -0.866, 0.1618), (0.866, -0.5, 0.1618), (1.0, 1.192e-08, 0.1618), (0.866, 0.5, 0.1618), (0.5, 0.866, 0.1618), (-0.2723, 0.439, 0.3827), (-0.4553, -0.244, 0.3827), (0.4553, 0.244, 0.3827), (0.2723, -0.439, 0.3827)], [], [(5, 17, 16, 4), (0, 12, 23, 11), (2, 14, 13, 1), (9, 21, 20, 8), (6, 18, 17, 5), (3, 15, 14, 2), (10, 22, 21, 9), (7, 19, 18, 6), (4, 16, 15, 3), (11, 23, 22, 10), (1, 13, 12, 0), (8, 20, 19, 7), (14, 24, 12, 13), (24, 26, 23, 12), (26, 21, 22, 23), (15, 25, 24, 14), (25, 27, 26, 24), (27, 20, 21, 26), (16, 17, 25, 15), (17, 18, 27, 25), (18, 19, 20, 27)])
me_circle_005.polygons.foreach_set('use_smooth', [True] * 21)
_uv = me_circle_005.uv_layers.new(name='UVMap')
_uv.uv.foreach_set('vector', [0.0, 0.0, 0.0, 0.0, 0.0, 0.0, 0.0, 0.0, 0.0, 0.0, 0.0, 0.0, 0.0, 0.0, 0.0, 0.0, 0.0, 0.0, 0.0, 0.0, 0.0, 0.0, 0.0, 0.0, 0.0, 0.0, 0.0, 0.0, 0.0, 0.0, 0.0, 0.0, 0.0, 0.0, 0.0, 0.0, 0.0, 0.0, 0.0, 0.0, 0.0, 0.0, 0.0, 0.0, 0.0, 0.0, 0.0, 0.0, 0.0, 0.0, 0.0, 0.0, 0.0, 0.0, 0.0, 0.0, 0.0, 0.0, 0.0, 0.0, 0.0, 0.0, 0.0, 0.0, 0.0, 0.0, 0.0, 0.0, 0.0, 0.0, 0.0, 0.0, 0.0, 0.0, 0.0, 0.0, 0.0, 0.0, 0.0, 0.0, 0.0, 0.0, 0.0, 0.0, 0.0, 0.0, 0.0, 0.0, 0.0, 0.0, 0.0, 0.0, 0.0, 0.0, 0.0, 0.0, 0.0, 0.0, 0.0, 0.0, 0.0, 0.0, 0.0, 0.0, 0.0, 0.0, 0.0, 0.0, 0.0, 0.0, 0.0, 0.0, 0.0, 0.0, 0.0, 0.0, 0.0, 0.0, 0.0, 0.0, 0.0, 0.0, 0.0, 0.0, 0.0, 0.0, 0.0, 0.0, 0.0, 0.0, 0.0, 0.0, 0.0, 0.0, 0.0, 0.0, 0.0, 0.0, 0.0, 0.0, 0.0, 0.0, 0.0, 0.0, 0.0, 0.0, 0.0, 0.0, 0.0, 0.0, 0.0, 0.0, 0.0, 0.0, 0.0, 0.0, 0.0, 0.0, 0.0, 0.0, 0.0, 0.0, 0.0, 0.0, 0.0, 0.0, 0.0, 0.0])
me_circle_005.update()
me_circle_006 = bpy.data.meshes.new('Circle.006')
me_circle_006.from_pydata([(0.0, 1.0, -0.1695), (-0.5, 0.866, -0.1695), (-0.866, 0.5, -0.1695), (-1.0, -4.371e-08, -0.1695), (-0.866, -0.5, -0.1695), (-0.5, -0.866, -0.1695), (8.742e-08, -1.0, -0.1695), (0.5, -0.866, -0.1695), (0.866, -0.5, -0.1695), (1.0, 1.192e-08, -0.1695), (0.866, 0.5, -0.1695), (0.5, 0.866, -0.1695), (0.0, 1.0, 0.1618), (-0.5, 0.866, 0.1618), (-0.866, 0.5, 0.1618), (-1.0, -4.371e-08, 0.1618), (-0.866, -0.5, 0.1618), (-0.5, -0.866, 0.1618), (8.742e-08, -1.0, 0.1618), (0.5, -0.866, 0.1618), (0.866, -0.5, 0.1618), (1.0, 1.192e-08, 0.1618), (0.866, 0.5, 0.1618), (0.5, 0.866, 0.1618), (-0.2723, 0.439, 0.3827), (-0.4553, -0.244, 0.3827), (0.4553, 0.244, 0.3827), (0.2723, -0.439, 0.3827)], [], [(5, 17, 16, 4), (0, 12, 23, 11), (2, 14, 13, 1), (9, 21, 20, 8), (6, 18, 17, 5), (3, 15, 14, 2), (10, 22, 21, 9), (7, 19, 18, 6), (4, 16, 15, 3), (11, 23, 22, 10), (1, 13, 12, 0), (8, 20, 19, 7), (14, 24, 12, 13), (24, 26, 23, 12), (26, 21, 22, 23), (15, 25, 24, 14), (25, 27, 26, 24), (27, 20, 21, 26), (16, 17, 25, 15), (17, 18, 27, 25), (18, 19, 20, 27)])
me_circle_006.polygons.foreach_set('use_smooth', [True] * 21)
_uv = me_circle_006.uv_layers.new(name='UVMap')
_uv.uv.foreach_set('vector', [0.0, 0.0, 0.0, 0.0, 0.0, 0.0, 0.0, 0.0, 0.0, 0.0, 0.0, 0.0, 0.0, 0.0, 0.0, 0.0, 0.0, 0.0, 0.0, 0.0, 0.0, 0.0, 0.0, 0.0, 0.0, 0.0, 0.0, 0.0, 0.0, 0.0, 0.0, 0.0, 0.0, 0.0, 0.0, 0.0, 0.0, 0.0, 0.0, 0.0, 0.0, 0.0, 0.0, 0.0, 0.0, 0.0, 0.0, 0.0, 0.0, 0.0, 0.0, 0.0, 0.0, 0.0, 0.0, 0.0, 0.0, 0.0, 0.0, 0.0, 0.0, 0.0, 0.0, 0.0, 0.0, 0.0, 0.0, 0.0, 0.0, 0.0, 0.0, 0.0, 0.0, 0.0, 0.0, 0.0, 0.0, 0.0, 0.0, 0.0, 0.0, 0.0, 0.0, 0.0, 0.0, 0.0, 0.0, 0.0, 0.0, 0.0, 0.0, 0.0, 0.0, 0.0, 0.0, 0.0, 0.0, 0.0, 0.0, 0.0, 0.0, 0.0, 0.0, 0.0, 0.0, 0.0, 0.0, 0.0, 0.0, 0.0, 0.0, 0.0, 0.0, 0.0, 0.0, 0.0, 0.0, 0.0, 0.0, 0.0, 0.0, 0.0, 0.0, 0.0, 0.0, 0.0, 0.0, 0.0, 0.0, 0.0, 0.0, 0.0, 0.0, 0.0, 0.0, 0.0, 0.0, 0.0, 0.0, 0.0, 0.0, 0.0, 0.0, 0.0, 0.0, 0.0, 0.0, 0.0, 0.0, 0.0, 0.0, 0.0, 0.0, 0.0, 0.0, 0.0, 0.0, 0.0, 0.0, 0.0, 0.0, 0.0, 0.0, 0.0, 0.0, 0.0, 0.0, 0.0])
me_circle_006.update()

# ---- objects
ob_circle = bpy.data.objects.new('Circle', me_circle)
ob_circle_001 = bpy.data.objects.new('Circle.001', me_circle_001)
ob_circle_002 = bpy.data.objects.new('Circle.002', me_circle_002)
ob_cylinder = bpy.data.objects.new('Cylinder', me_cylinder_001)
ob_circle_003 = bpy.data.objects.new('Circle.003', me_circle_003)
ob_circle_004 = bpy.data.objects.new('Circle.004', me_circle_005)
ob_circle_005 = bpy.data.objects.new('Circle.005', me_circle_006)
ob_circle_006 = bpy.data.objects.new('Circle.006', me_circle_002)
ob_cylinder_001 = bpy.data.objects.new('Cylinder.001', me_cylinder_001)
ob_circle_007 = bpy.data.objects.new('Circle.007', me_circle_003)
ob_circle_008 = bpy.data.objects.new('Circle.008', me_circle_005)
ob_circle_009 = bpy.data.objects.new('Circle.009', me_circle_006)

# ---- transforms, parenting, visibility, modifiers, constraints
ob_circle.location = (0.0, 0.0, 0.0)
_m = ob_circle.modifiers.new('Bevel', 'BEVEL')
_m.width = 0.01
_m.width_pct = 0.01
_m.segments = 2
_m.limit_method = 'WEIGHT'
_m = ob_circle.modifiers.new('Subdivision', 'SUBSURF')
_m.levels = 2
ob_circle_001.location = (0.0, 0.0, 0.0)
_m = ob_circle_001.modifiers.new('Solidify', 'SOLIDIFY')
_m.thickness = 0.05
_m.offset = 1.0
_m = ob_circle_001.modifiers.new('Subdivision', 'SUBSURF')
_m.levels = 2
ob_circle_002.location = (0.5283, -0.6438, 1.459)
ob_circle_002.scale = (1.0, 1.0, 0.1084)
_m = ob_circle_002.modifiers.new('Shrinkwrap', 'SHRINKWRAP')
_m.wrap_method = 'PROJECT'
_m.target = ob_circle
_m.auxiliary_target = ob_circle_001
_m.use_negative_direction = True
_m.use_positive_direction = False
_m = ob_circle_002.modifiers.new('Solidify', 'SOLIDIFY')
_m.thickness = 0.02
_m.offset = 1.0
_m.use_even_offset = True
_m = ob_circle_002.modifiers.new('Bevel', 'BEVEL')
_m.angle_limit = 1.396
_m = ob_circle_002.modifiers.new('Subdivision', 'SUBSURF')
ob_cylinder.location = (0.596, -0.6129, 1.46)
ob_cylinder.scale = (0.0169, 0.0169, 0.1183)
_m = ob_cylinder.modifiers.new('Auto Smooth', 'NODES')
_m.node_group = ng_auto_smooth
_gi = [s.identifier for s in ng_auto_smooth.interface.items_tree if s.item_type == 'SOCKET' and s.in_out == 'INPUT']
_m[_gi[1]] = 0.5411  # Angle
ob_circle_003.location = (0.5567, -0.6411, 1.541)
ob_circle_003.rotation_euler = (-0.01918, 1.57, -0.856)
ob_circle_003.scale = (0.02436, 0.02436, 0.02436)
_m = ob_circle_003.modifiers.new('Subdivision', 'SUBSURF')
_m.render_levels = 1
ob_circle_004.location = (0.5567, -0.6411, 1.459)
ob_circle_004.rotation_euler = (-0.01918, 1.57, -0.856)
ob_circle_004.scale = (0.02436, 0.02436, 0.02436)
_m = ob_circle_004.modifiers.new('Subdivision', 'SUBSURF')
_m.render_levels = 1
ob_circle_005.location = (0.5567, -0.6411, 1.377)
ob_circle_005.rotation_euler = (-0.01918, 1.57, -0.856)
ob_circle_005.scale = (0.02436, 0.02436, 0.02436)
_m = ob_circle_005.modifiers.new('Subdivision', 'SUBSURF')
_m.render_levels = 1
ob_circle_006.location = (0.5283, -0.6438, 0.7514)
ob_circle_006.scale = (1.0, 1.0, 0.1084)
_m = ob_circle_006.modifiers.new('Shrinkwrap', 'SHRINKWRAP')
_m.wrap_method = 'PROJECT'
_m.target = ob_circle
_m.auxiliary_target = ob_circle_001
_m.use_negative_direction = True
_m.use_positive_direction = False
_m = ob_circle_006.modifiers.new('Solidify', 'SOLIDIFY')
_m.thickness = 0.02
_m.offset = 1.0
_m.use_even_offset = True
_m = ob_circle_006.modifiers.new('Bevel', 'BEVEL')
_m.angle_limit = 1.396
_m = ob_circle_006.modifiers.new('Subdivision', 'SUBSURF')
ob_cylinder_001.location = (0.596, -0.6129, 0.7517)
ob_cylinder_001.scale = (0.0169, 0.0169, 0.1183)
_m = ob_cylinder_001.modifiers.new('Auto Smooth', 'NODES')
_m.node_group = ng_auto_smooth
_gi = [s.identifier for s in ng_auto_smooth.interface.items_tree if s.item_type == 'SOCKET' and s.in_out == 'INPUT']
_m[_gi[1]] = 0.5411  # Angle
ob_circle_007.location = (0.5567, -0.6411, 0.833)
ob_circle_007.rotation_euler = (-0.01918, 1.57, -0.856)
ob_circle_007.scale = (0.02436, 0.02436, 0.02436)
_m = ob_circle_007.modifiers.new('Subdivision', 'SUBSURF')
_m.render_levels = 1
ob_circle_008.location = (0.5567, -0.6411, 0.7509)
ob_circle_008.rotation_euler = (-0.01918, 1.57, -0.856)
ob_circle_008.scale = (0.02436, 0.02436, 0.02436)
_m = ob_circle_008.modifiers.new('Subdivision', 'SUBSURF')
_m.render_levels = 1
ob_circle_009.location = (0.5567, -0.6411, 0.6688)
ob_circle_009.rotation_euler = (-0.01918, 1.57, -0.856)
ob_circle_009.scale = (0.02436, 0.02436, 0.02436)
_m = ob_circle_009.modifiers.new('Subdivision', 'SUBSURF')
_m.render_levels = 1

# ---- collection membership
scene.collection.objects.link(ob_circle)
scene.collection.objects.link(ob_circle_001)
scene.collection.objects.link(ob_circle_002)
scene.collection.objects.link(ob_cylinder)
scene.collection.objects.link(ob_circle_003)
scene.collection.objects.link(ob_circle_004)
scene.collection.objects.link(ob_circle_005)
scene.collection.objects.link(ob_circle_006)
scene.collection.objects.link(ob_cylinder_001)
scene.collection.objects.link(ob_circle_007)
scene.collection.objects.link(ob_circle_008)
scene.collection.objects.link(ob_circle_009)

# ---- scene / render settings (as saved in the file)
scene.frame_start = 1; scene.frame_end = 250; scene.frame_set(221)
scene.render.engine = 'CYCLES'
scene.cycles.sampling_pattern = 'TABULATED_SOBOL'
scene.cycles.use_light_tree = False
scene.view_settings.view_transform = 'Filmic'
bpy.context.view_layer.update()

# ---- added for rendering (the .blend has no active camera and no usable light): camera, sun
cam_auto = bpy.data.cameras.new('AutoCamera')
cam_auto.lens = 50.0
cam_auto.sensor_width = 36.0
cam_auto.clip_end = 1000.0
ob_auto_camera = bpy.data.objects.new('AutoCamera', cam_auto)
scene.collection.objects.link(ob_auto_camera)
ob_auto_camera.location = (3.35628, -4.02754, 3.82069)
ob_auto_camera.rotation_euler = (1.09748, -7.21219e-08, 0.694738)
scene.camera = ob_auto_camera
light_auto_sun = bpy.data.lights.new('AutoSun', 'SUN')
light_auto_sun.energy = 3.0
light_auto_sun.angle = 0.0523599
ob_auto_sun = bpy.data.objects.new('AutoSun', light_auto_sun)
scene.collection.objects.link(ob_auto_sun)
ob_auto_sun.rotation_euler = (0.872665, 0.174533, 0.523599)
bpy.context.view_layer.update()
